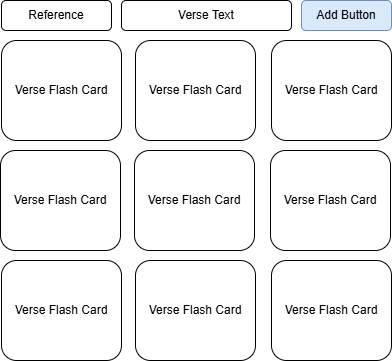

The diagram above was exported from draw.io. Its source (the exported page's mxGraphModel, read from the mxfile embedded in the PNG):
<mxGraphModel dx="603" dy="1172" grid="1" gridSize="10" guides="1" tooltips="1" connect="1" arrows="1" fold="1" page="1" pageScale="1" pageWidth="827" pageHeight="1169" math="0" shadow="0">
  <root>
    <mxCell id="0" />
    <mxCell id="1" parent="0" />
    <mxCell id="MunTvHvUjjs4PtQBxVkJ-1" parent="1" style="rounded=1;whiteSpace=wrap;html=1;" value="Reference" vertex="1">
      <mxGeometry height="30" width="110" x="160" y="390" as="geometry" />
    </mxCell>
    <mxCell id="MunTvHvUjjs4PtQBxVkJ-2" parent="1" style="rounded=1;whiteSpace=wrap;html=1;" value="Verse Text" vertex="1">
      <mxGeometry height="30" width="170" x="280" y="390" as="geometry" />
    </mxCell>
    <mxCell id="MunTvHvUjjs4PtQBxVkJ-3" parent="1" style="rounded=1;whiteSpace=wrap;html=1;fillColor=#dae8fc;strokeColor=#6c8ebf;" value="Add Button" vertex="1">
      <mxGeometry height="30" width="90" x="460" y="390" as="geometry" />
    </mxCell>
    <mxCell id="MunTvHvUjjs4PtQBxVkJ-4" parent="1" style="rounded=1;whiteSpace=wrap;html=1;" value="Verse Flash Card" vertex="1">
      <mxGeometry height="100" width="120" x="160" y="430" as="geometry" />
    </mxCell>
    <mxCell id="MunTvHvUjjs4PtQBxVkJ-5" parent="1" style="rounded=1;whiteSpace=wrap;html=1;" value="Verse Flash Card" vertex="1">
      <mxGeometry height="100" width="120" x="294" y="430" as="geometry" />
    </mxCell>
    <mxCell id="MunTvHvUjjs4PtQBxVkJ-6" parent="1" style="rounded=1;whiteSpace=wrap;html=1;" value="Verse Flash Card" vertex="1">
      <mxGeometry height="100" width="120" x="430" y="430" as="geometry" />
    </mxCell>
    <mxCell id="MunTvHvUjjs4PtQBxVkJ-7" parent="1" style="rounded=1;whiteSpace=wrap;html=1;" value="Verse Flash Card" vertex="1">
      <mxGeometry height="100" width="120" x="159" y="540" as="geometry" />
    </mxCell>
    <mxCell id="MunTvHvUjjs4PtQBxVkJ-8" parent="1" style="rounded=1;whiteSpace=wrap;html=1;" value="Verse Flash Card" vertex="1">
      <mxGeometry height="100" width="120" x="293" y="540" as="geometry" />
    </mxCell>
    <mxCell id="MunTvHvUjjs4PtQBxVkJ-9" parent="1" style="rounded=1;whiteSpace=wrap;html=1;" value="Verse Flash Card" vertex="1">
      <mxGeometry height="100" width="120" x="429" y="540" as="geometry" />
    </mxCell>
    <mxCell id="MunTvHvUjjs4PtQBxVkJ-10" parent="1" style="rounded=1;whiteSpace=wrap;html=1;" value="Verse Flash Card" vertex="1">
      <mxGeometry height="100" width="120" x="160" y="650" as="geometry" />
    </mxCell>
    <mxCell id="MunTvHvUjjs4PtQBxVkJ-11" parent="1" style="rounded=1;whiteSpace=wrap;html=1;" value="Verse Flash Card" vertex="1">
      <mxGeometry height="100" width="120" x="294" y="650" as="geometry" />
    </mxCell>
    <mxCell id="MunTvHvUjjs4PtQBxVkJ-12" parent="1" style="rounded=1;whiteSpace=wrap;html=1;" value="Verse Flash Card" vertex="1">
      <mxGeometry height="100" width="120" x="430" y="650" as="geometry" />
    </mxCell>
  </root>
</mxGraphModel>